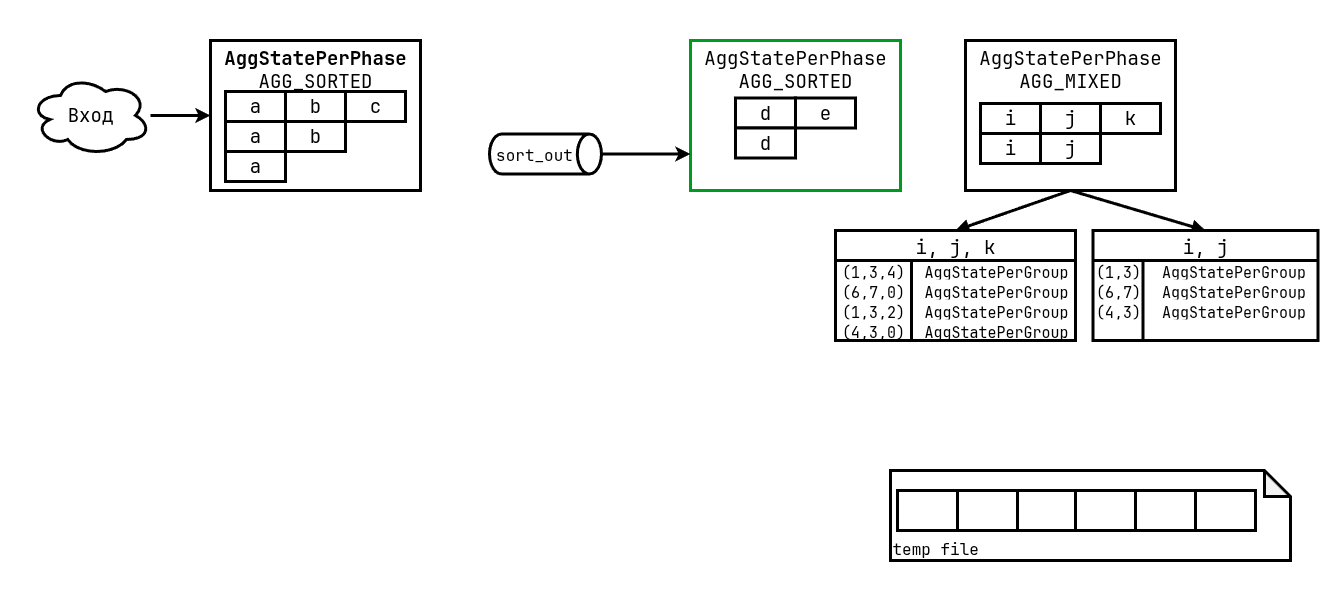

The diagram above was exported from draw.io. Its source (the exported page's mxGraphModel, read from the mxfile embedded in the PNG):
<mxGraphModel dx="2870" dy="2005" grid="1" gridSize="10" guides="1" tooltips="1" connect="1" arrows="1" fold="1" page="1" pageScale="1" pageWidth="827" pageHeight="1169" math="0" shadow="0">
  <root>
    <mxCell id="0" />
    <mxCell id="1" parent="0" />
    <mxCell id="2" value="" style="rounded=0;whiteSpace=wrap;html=1;strokeColor=none;" vertex="1" parent="1">
      <mxGeometry x="-630" y="200" width="1340" height="610" as="geometry" />
    </mxCell>
    <mxCell id="3" style="rounded=0;orthogonalLoop=1;jettySize=auto;html=1;entryX=0.5;entryY=0;entryDx=0;entryDy=0;endArrow=block;endFill=1;exitX=0.5;exitY=1;exitDx=0;exitDy=0;strokeWidth=3;" edge="1" source="5" target="18" parent="1">
      <mxGeometry relative="1" as="geometry" />
    </mxCell>
    <mxCell id="4" style="rounded=0;orthogonalLoop=1;jettySize=auto;html=1;entryX=0.5;entryY=0;entryDx=0;entryDy=0;endArrow=block;endFill=1;exitX=0.5;exitY=1;exitDx=0;exitDy=0;strokeWidth=3;" edge="1" source="5" target="44" parent="1">
      <mxGeometry relative="1" as="geometry" />
    </mxCell>
    <mxCell id="5" value="AggStatePerPhase&lt;div&gt;AGG_MIXED&lt;/div&gt;" style="rounded=0;whiteSpace=wrap;html=1;verticalAlign=top;fontSize=19;strokeWidth=3;fontFamily=JetBrains Mono;strokeColor=#000000;" vertex="1" parent="1">
      <mxGeometry x="335" y="240" width="210" height="150" as="geometry" />
    </mxCell>
    <mxCell id="6" value="i" style="rounded=0;whiteSpace=wrap;html=1;fontSize=19;strokeWidth=3;fontFamily=JetBrains Mono;" vertex="1" parent="1">
      <mxGeometry x="350" y="303" width="60" height="30" as="geometry" />
    </mxCell>
    <mxCell id="7" value="j" style="rounded=0;whiteSpace=wrap;html=1;fontSize=19;strokeWidth=3;fontFamily=JetBrains Mono;" vertex="1" parent="1">
      <mxGeometry x="410" y="303" width="60" height="30" as="geometry" />
    </mxCell>
    <mxCell id="8" value="k" style="rounded=0;whiteSpace=wrap;html=1;fontSize=19;strokeWidth=3;fontFamily=JetBrains Mono;" vertex="1" parent="1">
      <mxGeometry x="470" y="303" width="60" height="30" as="geometry" />
    </mxCell>
    <mxCell id="9" style="edgeStyle=orthogonalEdgeStyle;rounded=0;orthogonalLoop=1;jettySize=auto;html=1;entryX=0;entryY=0.5;entryDx=0;entryDy=0;strokeWidth=3;fontFamily=JetBrains Mono;" edge="1" source="10" target="31" parent="1">
      <mxGeometry relative="1" as="geometry" />
    </mxCell>
    <mxCell id="10" value="Вход" style="ellipse;shape=cloud;whiteSpace=wrap;html=1;fontSize=19;strokeWidth=3;fontFamily=JetBrains Mono;" vertex="1" parent="1">
      <mxGeometry x="-600" y="275" width="120" height="80" as="geometry" />
    </mxCell>
    <mxCell id="11" value="temp file" style="shape=note;whiteSpace=wrap;html=1;backgroundOutline=1;darkOpacity=0.05;size=26;align=left;verticalAlign=bottom;fontSize=16;strokeWidth=3;fontFamily=JetBrains Mono;" vertex="1" parent="1">
      <mxGeometry x="260" y="670" width="400" height="90" as="geometry" />
    </mxCell>
    <mxCell id="12" value="" style="rounded=0;whiteSpace=wrap;html=1;fontSize=15;strokeWidth=3;fontFamily=JetBrains Mono;" vertex="1" parent="1">
      <mxGeometry x="267" y="690" width="60" height="40" as="geometry" />
    </mxCell>
    <mxCell id="13" value="" style="rounded=0;whiteSpace=wrap;html=1;fontSize=15;strokeWidth=3;fontFamily=JetBrains Mono;" vertex="1" parent="1">
      <mxGeometry x="327" y="690" width="60" height="40" as="geometry" />
    </mxCell>
    <mxCell id="14" value="" style="rounded=0;whiteSpace=wrap;html=1;fontSize=15;strokeWidth=3;fontFamily=JetBrains Mono;" vertex="1" parent="1">
      <mxGeometry x="387" y="690" width="60" height="40" as="geometry" />
    </mxCell>
    <mxCell id="15" value="" style="rounded=0;whiteSpace=wrap;html=1;fontSize=15;strokeWidth=3;fontFamily=JetBrains Mono;" vertex="1" parent="1">
      <mxGeometry x="445" y="690" width="60" height="40" as="geometry" />
    </mxCell>
    <mxCell id="16" value="" style="rounded=0;whiteSpace=wrap;html=1;fontSize=15;strokeWidth=3;fontFamily=JetBrains Mono;" vertex="1" parent="1">
      <mxGeometry x="505" y="690" width="60" height="40" as="geometry" />
    </mxCell>
    <mxCell id="17" value="" style="rounded=0;whiteSpace=wrap;html=1;fontSize=15;strokeWidth=3;fontFamily=JetBrains Mono;" vertex="1" parent="1">
      <mxGeometry x="565" y="690" width="60" height="40" as="geometry" />
    </mxCell>
    <mxCell id="18" value="i, j, k" style="shape=table;startSize=30;container=1;collapsible=0;childLayout=tableLayout;fixedRows=1;rowLines=0;fontStyle=0;strokeColor=default;fontSize=19;strokeWidth=3;fontFamily=JetBrains Mono;" vertex="1" parent="1">
      <mxGeometry x="205" y="430" width="240" height="110" as="geometry" />
    </mxCell>
    <mxCell id="19" value="" style="shape=tableRow;horizontal=0;startSize=0;swimlaneHead=0;swimlaneBody=0;top=0;left=0;bottom=0;right=0;collapsible=0;dropTarget=0;fillColor=none;points=[[0,0.5],[1,0.5]];portConstraint=eastwest;strokeColor=inherit;fontSize=15;strokeWidth=3;fontFamily=JetBrains Mono;" vertex="1" parent="18">
      <mxGeometry y="30" width="240" height="20" as="geometry" />
    </mxCell>
    <mxCell id="20" value="(1,3,4)" style="shape=partialRectangle;html=1;whiteSpace=wrap;connectable=0;fillColor=none;top=0;left=0;bottom=0;right=0;overflow=hidden;pointerEvents=1;strokeColor=inherit;fontSize=15;strokeWidth=3;fontFamily=JetBrains Mono;" vertex="1" parent="19">
      <mxGeometry width="76" height="20" as="geometry">
        <mxRectangle width="76" height="20" as="alternateBounds" />
      </mxGeometry>
    </mxCell>
    <mxCell id="21" value="AggStatePerGroup" style="shape=partialRectangle;html=1;whiteSpace=wrap;connectable=0;fillColor=none;top=0;left=0;bottom=0;right=0;align=center;spacingLeft=6;overflow=hidden;strokeColor=inherit;fontSize=15;strokeWidth=3;fontFamily=JetBrains Mono;" vertex="1" parent="19">
      <mxGeometry x="76" width="164" height="20" as="geometry">
        <mxRectangle width="164" height="20" as="alternateBounds" />
      </mxGeometry>
    </mxCell>
    <mxCell id="22" value="" style="shape=tableRow;horizontal=0;startSize=0;swimlaneHead=0;swimlaneBody=0;top=0;left=0;bottom=0;right=0;collapsible=0;dropTarget=0;fillColor=none;points=[[0,0.5],[1,0.5]];portConstraint=eastwest;strokeColor=inherit;fontSize=15;strokeWidth=3;fontFamily=JetBrains Mono;" vertex="1" parent="18">
      <mxGeometry y="50" width="240" height="20" as="geometry" />
    </mxCell>
    <mxCell id="23" value="(6,7,0)" style="shape=partialRectangle;html=1;whiteSpace=wrap;connectable=0;fillColor=none;top=0;left=0;bottom=0;right=0;overflow=hidden;strokeColor=inherit;fontSize=15;strokeWidth=3;fontFamily=JetBrains Mono;" vertex="1" parent="22">
      <mxGeometry width="76" height="20" as="geometry">
        <mxRectangle width="76" height="20" as="alternateBounds" />
      </mxGeometry>
    </mxCell>
    <mxCell id="24" value="AggStatePerGroup" style="shape=partialRectangle;html=1;whiteSpace=wrap;connectable=0;fillColor=none;top=0;left=0;bottom=0;right=0;align=center;spacingLeft=6;overflow=hidden;strokeColor=inherit;fontSize=15;strokeWidth=3;fontFamily=JetBrains Mono;" vertex="1" parent="22">
      <mxGeometry x="76" width="164" height="20" as="geometry">
        <mxRectangle width="164" height="20" as="alternateBounds" />
      </mxGeometry>
    </mxCell>
    <mxCell id="25" value="" style="shape=tableRow;horizontal=0;startSize=0;swimlaneHead=0;swimlaneBody=0;top=0;left=0;bottom=0;right=0;collapsible=0;dropTarget=0;fillColor=none;points=[[0,0.5],[1,0.5]];portConstraint=eastwest;strokeColor=inherit;fontSize=15;strokeWidth=3;fontFamily=JetBrains Mono;" vertex="1" parent="18">
      <mxGeometry y="70" width="240" height="20" as="geometry" />
    </mxCell>
    <mxCell id="26" value="(1,3,2)" style="shape=partialRectangle;html=1;whiteSpace=wrap;connectable=0;fillColor=none;top=0;left=0;bottom=0;right=0;overflow=hidden;strokeColor=inherit;fontSize=15;strokeWidth=3;fontFamily=JetBrains Mono;" vertex="1" parent="25">
      <mxGeometry width="76" height="20" as="geometry">
        <mxRectangle width="76" height="20" as="alternateBounds" />
      </mxGeometry>
    </mxCell>
    <mxCell id="27" value="AggStatePerGroup" style="shape=partialRectangle;html=1;whiteSpace=wrap;connectable=0;fillColor=none;top=0;left=0;bottom=0;right=0;align=center;spacingLeft=6;overflow=hidden;strokeColor=inherit;fontSize=15;strokeWidth=3;fontFamily=JetBrains Mono;" vertex="1" parent="25">
      <mxGeometry x="76" width="164" height="20" as="geometry">
        <mxRectangle width="164" height="20" as="alternateBounds" />
      </mxGeometry>
    </mxCell>
    <mxCell id="28" style="shape=tableRow;horizontal=0;startSize=0;swimlaneHead=0;swimlaneBody=0;top=0;left=0;bottom=0;right=0;collapsible=0;dropTarget=0;fillColor=none;points=[[0,0.5],[1,0.5]];portConstraint=eastwest;strokeColor=inherit;fontSize=15;strokeWidth=3;fontFamily=JetBrains Mono;" vertex="1" parent="18">
      <mxGeometry y="90" width="240" height="20" as="geometry" />
    </mxCell>
    <mxCell id="29" value="(4,3,0)" style="shape=partialRectangle;html=1;whiteSpace=wrap;connectable=0;fillColor=none;top=0;left=0;bottom=0;right=0;overflow=hidden;strokeColor=inherit;fontSize=15;strokeWidth=3;fontFamily=JetBrains Mono;" vertex="1" parent="28">
      <mxGeometry width="76" height="20" as="geometry">
        <mxRectangle width="76" height="20" as="alternateBounds" />
      </mxGeometry>
    </mxCell>
    <mxCell id="30" value="AggStatePerGroup" style="shape=partialRectangle;html=1;whiteSpace=wrap;connectable=0;fillColor=none;top=0;left=0;bottom=0;right=0;align=center;spacingLeft=6;overflow=hidden;strokeColor=inherit;fontSize=15;strokeWidth=3;fontFamily=JetBrains Mono;" vertex="1" parent="28">
      <mxGeometry x="76" width="164" height="20" as="geometry">
        <mxRectangle width="164" height="20" as="alternateBounds" />
      </mxGeometry>
    </mxCell>
    <mxCell id="31" value="&lt;b&gt;AggStatePerPhase&lt;/b&gt;&lt;div&gt;AGG_SORTED&lt;/div&gt;" style="rounded=0;whiteSpace=wrap;html=1;verticalAlign=top;fontSize=19;strokeWidth=3;fontFamily=JetBrains Mono;" vertex="1" parent="1">
      <mxGeometry x="-420" y="240" width="210" height="150" as="geometry" />
    </mxCell>
    <mxCell id="32" value="a" style="rounded=0;whiteSpace=wrap;html=1;fontSize=19;strokeWidth=3;fontFamily=JetBrains Mono;" vertex="1" parent="1">
      <mxGeometry x="-405" y="291" width="60" height="30" as="geometry" />
    </mxCell>
    <mxCell id="33" value="b" style="rounded=0;whiteSpace=wrap;html=1;fontSize=19;strokeWidth=3;fontFamily=JetBrains Mono;" vertex="1" parent="1">
      <mxGeometry x="-345" y="291" width="60" height="30" as="geometry" />
    </mxCell>
    <mxCell id="34" value="c" style="rounded=0;whiteSpace=wrap;html=1;fontSize=19;strokeWidth=3;fontFamily=JetBrains Mono;" vertex="1" parent="1">
      <mxGeometry x="-285" y="291" width="60" height="30" as="geometry" />
    </mxCell>
    <mxCell id="35" value="a" style="rounded=0;whiteSpace=wrap;html=1;fontSize=19;strokeWidth=3;fontFamily=JetBrains Mono;" vertex="1" parent="1">
      <mxGeometry x="-405" y="321" width="60" height="30" as="geometry" />
    </mxCell>
    <mxCell id="36" value="b" style="rounded=0;whiteSpace=wrap;html=1;fontSize=19;strokeWidth=3;fontFamily=JetBrains Mono;" vertex="1" parent="1">
      <mxGeometry x="-345" y="321" width="60" height="30" as="geometry" />
    </mxCell>
    <mxCell id="37" value="a" style="rounded=0;whiteSpace=wrap;html=1;fontSize=19;strokeWidth=3;fontFamily=JetBrains Mono;" vertex="1" parent="1">
      <mxGeometry x="-405" y="351" width="60" height="30" as="geometry" />
    </mxCell>
    <mxCell id="38" value="AggStatePerPhase&lt;div&gt;AGG_SORTED&lt;/div&gt;" style="rounded=0;whiteSpace=wrap;html=1;verticalAlign=top;fontSize=19;strokeWidth=3;fontFamily=JetBrains Mono;strokeColor=#009A23;" vertex="1" parent="1">
      <mxGeometry x="60" y="240" width="210" height="150" as="geometry" />
    </mxCell>
    <mxCell id="39" value="d" style="rounded=0;whiteSpace=wrap;html=1;fontSize=19;strokeWidth=3;fontFamily=JetBrains Mono;" vertex="1" parent="1">
      <mxGeometry x="105" y="297.5" width="60" height="30" as="geometry" />
    </mxCell>
    <mxCell id="40" value="e" style="rounded=0;whiteSpace=wrap;html=1;fontSize=19;strokeWidth=3;fontFamily=JetBrains Mono;" vertex="1" parent="1">
      <mxGeometry x="165" y="297.5" width="60" height="30" as="geometry" />
    </mxCell>
    <mxCell id="41" value="d" style="rounded=0;whiteSpace=wrap;html=1;fontSize=19;strokeWidth=3;fontFamily=JetBrains Mono;" vertex="1" parent="1">
      <mxGeometry x="105" y="327.5" width="60" height="30" as="geometry" />
    </mxCell>
    <mxCell id="42" value="i" style="rounded=0;whiteSpace=wrap;html=1;fontSize=19;strokeWidth=3;fontFamily=JetBrains Mono;" vertex="1" parent="1">
      <mxGeometry x="350" y="333" width="60" height="30" as="geometry" />
    </mxCell>
    <mxCell id="43" value="j" style="rounded=0;whiteSpace=wrap;html=1;fontSize=19;strokeWidth=3;fontFamily=JetBrains Mono;" vertex="1" parent="1">
      <mxGeometry x="410" y="333" width="60" height="30" as="geometry" />
    </mxCell>
    <mxCell id="44" value="i, j" style="shape=table;startSize=30;container=1;collapsible=0;childLayout=tableLayout;fixedRows=1;rowLines=0;fontStyle=0;strokeColor=default;fontSize=19;strokeWidth=3;fontFamily=JetBrains Mono;" vertex="1" parent="1">
      <mxGeometry x="462.5" y="430" width="225" height="110" as="geometry" />
    </mxCell>
    <mxCell id="45" value="" style="shape=tableRow;horizontal=0;startSize=0;swimlaneHead=0;swimlaneBody=0;top=0;left=0;bottom=0;right=0;collapsible=0;dropTarget=0;fillColor=none;points=[[0,0.5],[1,0.5]];portConstraint=eastwest;strokeColor=inherit;fontSize=15;strokeWidth=3;fontFamily=JetBrains Mono;" vertex="1" parent="44">
      <mxGeometry y="30" width="225" height="20" as="geometry" />
    </mxCell>
    <mxCell id="46" value="(1,3)" style="shape=partialRectangle;html=1;whiteSpace=wrap;connectable=0;fillColor=none;top=0;left=0;bottom=0;right=0;overflow=hidden;pointerEvents=1;strokeColor=inherit;fontSize=15;strokeWidth=3;fontFamily=JetBrains Mono;" vertex="1" parent="45">
      <mxGeometry width="50" height="20" as="geometry">
        <mxRectangle width="50" height="20" as="alternateBounds" />
      </mxGeometry>
    </mxCell>
    <mxCell id="47" value="AggStatePerGroup" style="shape=partialRectangle;html=1;whiteSpace=wrap;connectable=0;fillColor=none;top=0;left=0;bottom=0;right=0;align=center;spacingLeft=6;overflow=hidden;strokeColor=inherit;fontSize=15;strokeWidth=3;fontFamily=JetBrains Mono;" vertex="1" parent="45">
      <mxGeometry x="50" width="175" height="20" as="geometry">
        <mxRectangle width="175" height="20" as="alternateBounds" />
      </mxGeometry>
    </mxCell>
    <mxCell id="48" value="" style="shape=tableRow;horizontal=0;startSize=0;swimlaneHead=0;swimlaneBody=0;top=0;left=0;bottom=0;right=0;collapsible=0;dropTarget=0;fillColor=none;points=[[0,0.5],[1,0.5]];portConstraint=eastwest;strokeColor=inherit;fontSize=15;strokeWidth=3;fontFamily=JetBrains Mono;" vertex="1" parent="44">
      <mxGeometry y="50" width="225" height="20" as="geometry" />
    </mxCell>
    <mxCell id="49" value="(6,7)" style="shape=partialRectangle;html=1;whiteSpace=wrap;connectable=0;fillColor=none;top=0;left=0;bottom=0;right=0;overflow=hidden;strokeColor=inherit;fontSize=15;strokeWidth=3;fontFamily=JetBrains Mono;" vertex="1" parent="48">
      <mxGeometry width="50" height="20" as="geometry">
        <mxRectangle width="50" height="20" as="alternateBounds" />
      </mxGeometry>
    </mxCell>
    <mxCell id="50" value="AggStatePerGroup" style="shape=partialRectangle;html=1;whiteSpace=wrap;connectable=0;fillColor=none;top=0;left=0;bottom=0;right=0;align=center;spacingLeft=6;overflow=hidden;strokeColor=inherit;fontSize=15;strokeWidth=3;fontFamily=JetBrains Mono;" vertex="1" parent="48">
      <mxGeometry x="50" width="175" height="20" as="geometry">
        <mxRectangle width="175" height="20" as="alternateBounds" />
      </mxGeometry>
    </mxCell>
    <mxCell id="51" value="" style="shape=tableRow;horizontal=0;startSize=0;swimlaneHead=0;swimlaneBody=0;top=0;left=0;bottom=0;right=0;collapsible=0;dropTarget=0;fillColor=none;points=[[0,0.5],[1,0.5]];portConstraint=eastwest;strokeColor=inherit;fontSize=15;strokeWidth=3;fontFamily=JetBrains Mono;" vertex="1" parent="44">
      <mxGeometry y="70" width="225" height="20" as="geometry" />
    </mxCell>
    <mxCell id="52" value="(4,3)" style="shape=partialRectangle;html=1;whiteSpace=wrap;connectable=0;fillColor=none;top=0;left=0;bottom=0;right=0;overflow=hidden;strokeColor=inherit;fontSize=15;strokeWidth=3;fontFamily=JetBrains Mono;" vertex="1" parent="51">
      <mxGeometry width="50" height="20" as="geometry">
        <mxRectangle width="50" height="20" as="alternateBounds" />
      </mxGeometry>
    </mxCell>
    <mxCell id="53" value="AggStatePerGroup" style="shape=partialRectangle;html=1;whiteSpace=wrap;connectable=0;fillColor=none;top=0;left=0;bottom=0;right=0;align=center;spacingLeft=6;overflow=hidden;strokeColor=inherit;fontSize=15;strokeWidth=3;fontFamily=JetBrains Mono;" vertex="1" parent="51">
      <mxGeometry x="50" width="175" height="20" as="geometry">
        <mxRectangle width="175" height="20" as="alternateBounds" />
      </mxGeometry>
    </mxCell>
    <mxCell id="54" style="shape=tableRow;horizontal=0;startSize=0;swimlaneHead=0;swimlaneBody=0;top=0;left=0;bottom=0;right=0;collapsible=0;dropTarget=0;fillColor=none;points=[[0,0.5],[1,0.5]];portConstraint=eastwest;strokeColor=inherit;fontSize=15;strokeWidth=3;fontFamily=JetBrains Mono;" vertex="1" parent="44">
      <mxGeometry y="90" width="225" height="20" as="geometry" />
    </mxCell>
    <mxCell id="55" value="" style="shape=partialRectangle;html=1;whiteSpace=wrap;connectable=0;fillColor=none;top=0;left=0;bottom=0;right=0;overflow=hidden;strokeColor=inherit;fontSize=15;strokeWidth=3;fontFamily=JetBrains Mono;" vertex="1" parent="54">
      <mxGeometry width="50" height="20" as="geometry">
        <mxRectangle width="50" height="20" as="alternateBounds" />
      </mxGeometry>
    </mxCell>
    <mxCell id="56" value="" style="shape=partialRectangle;html=1;whiteSpace=wrap;connectable=0;fillColor=none;top=0;left=0;bottom=0;right=0;align=center;spacingLeft=6;overflow=hidden;strokeColor=inherit;fontSize=15;strokeWidth=3;fontFamily=JetBrains Mono;" vertex="1" parent="54">
      <mxGeometry x="50" width="175" height="20" as="geometry">
        <mxRectangle width="175" height="20" as="alternateBounds" />
      </mxGeometry>
    </mxCell>
    <mxCell id="57" style="edgeStyle=orthogonalEdgeStyle;rounded=0;orthogonalLoop=1;jettySize=auto;html=1;entryX=0;entryY=0.75;entryDx=0;entryDy=0;strokeWidth=3;" edge="1" source="58" parent="1">
      <mxGeometry relative="1" as="geometry">
        <mxPoint x="60" y="353.5" as="targetPoint" />
      </mxGeometry>
    </mxCell>
    <mxCell id="58" value="sort_out" style="shape=cylinder3;whiteSpace=wrap;html=1;boundedLbl=1;backgroundOutline=1;size=12.095238095238301;rotation=90;horizontal=0;fontSize=16;strokeWidth=3;fontFamily=JetBrains Mono;" vertex="1" parent="1">
      <mxGeometry x="-105" y="297.5" width="40" height="112" as="geometry" />
    </mxCell>
  </root>
</mxGraphModel>